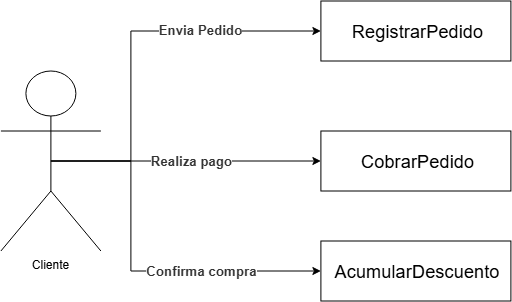

The diagram above was exported from draw.io. Its source (the exported page's mxGraphModel, read from the mxfile embedded in the PNG):
<mxGraphModel dx="1144" dy="624" grid="1" gridSize="10" guides="1" tooltips="1" connect="1" arrows="1" fold="1" page="1" pageScale="1" pageWidth="850" pageHeight="1100" math="0" shadow="0">
  <root>
    <mxCell id="0" />
    <mxCell id="1" parent="0" />
    <mxCell id="Gve19MgWbFU_3a1lrvXJ-1" parent="1" style="shape=umlActor;verticalLabelPosition=bottom;verticalAlign=top;html=1;outlineConnect=0;" value="Cliente" vertex="1">
      <mxGeometry height="180" width="100" x="120" y="270" as="geometry" />
    </mxCell>
    <mxCell id="Gve19MgWbFU_3a1lrvXJ-2" parent="1" style="rounded=0;whiteSpace=wrap;html=1;" value="&lt;span data-lucid-type=&quot;application/vnd.lucid.text&quot; data-lucid-content=&quot;{&amp;quot;t&amp;quot;:&amp;quot;\tRegistrarPedido&amp;quot;,&amp;quot;m&amp;quot;:[{&amp;quot;s&amp;quot;:0,&amp;quot;n&amp;quot;:&amp;quot;a&amp;quot;,&amp;quot;v&amp;quot;:&amp;quot;left&amp;quot;},{&amp;quot;s&amp;quot;:0,&amp;quot;n&amp;quot;:&amp;quot;s&amp;quot;,&amp;quot;v&amp;quot;:24.4445,&amp;quot;e&amp;quot;:16},{&amp;quot;s&amp;quot;:0,&amp;quot;n&amp;quot;:&amp;quot;p&amp;quot;,&amp;quot;v&amp;quot;:1.2}]}&quot;&gt;&lt;span style=&quot;font-size:18.333375px;&quot;&gt;&amp;nbsp;RegistrarPedido&lt;/span&gt;&lt;/span&gt;" vertex="1">
      <mxGeometry height="60" width="190" x="440" y="200" as="geometry" />
    </mxCell>
    <mxCell id="Gve19MgWbFU_3a1lrvXJ-3" parent="1" style="rounded=0;whiteSpace=wrap;html=1;" value="&lt;span data-lucid-type=&quot;application/vnd.lucid.text&quot; data-lucid-content=&quot;{&amp;quot;t&amp;quot;:&amp;quot;\tCobrarPedido&amp;quot;,&amp;quot;m&amp;quot;:[{&amp;quot;s&amp;quot;:0,&amp;quot;n&amp;quot;:&amp;quot;a&amp;quot;,&amp;quot;v&amp;quot;:&amp;quot;left&amp;quot;},{&amp;quot;s&amp;quot;:0,&amp;quot;n&amp;quot;:&amp;quot;s&amp;quot;,&amp;quot;v&amp;quot;:24.4445,&amp;quot;e&amp;quot;:13},{&amp;quot;s&amp;quot;:0,&amp;quot;n&amp;quot;:&amp;quot;p&amp;quot;,&amp;quot;v&amp;quot;:1.2}]}&quot;&gt;&lt;span style=&quot;font-size:18.333375px;&quot;&gt;&amp;nbsp;CobrarPedido&lt;/span&gt;&lt;/span&gt;" vertex="1">
      <mxGeometry height="60" width="190" x="440" y="330" as="geometry" />
    </mxCell>
    <mxCell id="Gve19MgWbFU_3a1lrvXJ-4" parent="1" style="rounded=0;whiteSpace=wrap;html=1;" value="&lt;span data-lucid-type=&quot;application/vnd.lucid.text&quot; data-lucid-content=&quot;{&amp;quot;t&amp;quot;:&amp;quot;\tAcumularDescuento&amp;quot;,&amp;quot;m&amp;quot;:[{&amp;quot;s&amp;quot;:0,&amp;quot;n&amp;quot;:&amp;quot;a&amp;quot;,&amp;quot;v&amp;quot;:&amp;quot;left&amp;quot;},{&amp;quot;s&amp;quot;:0,&amp;quot;n&amp;quot;:&amp;quot;s&amp;quot;,&amp;quot;v&amp;quot;:24.4445,&amp;quot;e&amp;quot;:18},{&amp;quot;s&amp;quot;:0,&amp;quot;n&amp;quot;:&amp;quot;p&amp;quot;,&amp;quot;v&amp;quot;:1.2}]}&quot;&gt;&lt;span style=&quot;font-size:18.333375px;&quot;&gt;&amp;nbsp;AcumularDescuento&lt;/span&gt;&lt;/span&gt;" vertex="1">
      <mxGeometry height="60" width="190" x="440" y="440" as="geometry" />
    </mxCell>
    <mxCell id="Gve19MgWbFU_3a1lrvXJ-5" edge="1" parent="1" source="Gve19MgWbFU_3a1lrvXJ-1" style="endArrow=classic;html=1;rounded=0;exitX=0.5;exitY=0.5;exitDx=0;exitDy=0;exitPerimeter=0;entryX=0;entryY=0.5;entryDx=0;entryDy=0;" target="Gve19MgWbFU_3a1lrvXJ-2" value="">
      <mxGeometry height="50" relative="1" width="50" as="geometry">
        <Array as="points">
          <mxPoint x="250" y="360" />
          <mxPoint x="250" y="230" />
        </Array>
        <mxPoint x="390" y="370" as="sourcePoint" />
        <mxPoint x="440" y="320" as="targetPoint" />
      </mxGeometry>
    </mxCell>
    <mxCell id="Gve19MgWbFU_3a1lrvXJ-8" connectable="0" parent="Gve19MgWbFU_3a1lrvXJ-5" style="edgeLabel;html=1;align=center;verticalAlign=middle;resizable=0;points=[];" value="&lt;span data-lucid-type=&quot;application/vnd.lucid.text&quot; data-lucid-content=&quot;{&amp;quot;t&amp;quot;:&amp;quot;Envia Pedido&amp;quot;,&amp;quot;m&amp;quot;:[{&amp;quot;s&amp;quot;:0,&amp;quot;n&amp;quot;:&amp;quot;b&amp;quot;,&amp;quot;v&amp;quot;:true,&amp;quot;e&amp;quot;:12},{&amp;quot;s&amp;quot;:0,&amp;quot;n&amp;quot;:&amp;quot;c&amp;quot;,&amp;quot;v&amp;quot;:&amp;quot;333333ff&amp;quot;,&amp;quot;e&amp;quot;:12},{&amp;quot;s&amp;quot;:0,&amp;quot;n&amp;quot;:&amp;quot;fsp2&amp;quot;,&amp;quot;v&amp;quot;:&amp;quot;ss_presetShapeStyle1_textStyle&amp;quot;,&amp;quot;e&amp;quot;:12},{&amp;quot;s&amp;quot;:0,&amp;quot;n&amp;quot;:&amp;quot;s&amp;quot;,&amp;quot;v&amp;quot;:17.77777777777778,&amp;quot;e&amp;quot;:12},{&amp;quot;s&amp;quot;:0,&amp;quot;n&amp;quot;:&amp;quot;p&amp;quot;,&amp;quot;v&amp;quot;:1.2}]}&quot;&gt;&lt;span style=&quot;font-weight:bold;color:#333333;font-size:13.333333333333336px;&quot;&gt;Envia Pedido&lt;/span&gt;&lt;/span&gt;" vertex="1">
      <mxGeometry relative="1" x="0.3956" y="1" as="geometry">
        <mxPoint as="offset" />
      </mxGeometry>
    </mxCell>
    <mxCell id="Gve19MgWbFU_3a1lrvXJ-6" edge="1" parent="1" source="Gve19MgWbFU_3a1lrvXJ-1" style="endArrow=classic;html=1;rounded=0;exitX=0.5;exitY=0.5;exitDx=0;exitDy=0;exitPerimeter=0;entryX=0;entryY=0.5;entryDx=0;entryDy=0;" target="Gve19MgWbFU_3a1lrvXJ-3" value="">
      <mxGeometry height="50" relative="1" width="50" as="geometry">
        <mxPoint x="390" y="370" as="sourcePoint" />
        <mxPoint x="410" y="370" as="targetPoint" />
      </mxGeometry>
    </mxCell>
    <mxCell id="Gve19MgWbFU_3a1lrvXJ-9" connectable="0" parent="Gve19MgWbFU_3a1lrvXJ-6" style="edgeLabel;html=1;align=center;verticalAlign=middle;resizable=0;points=[];" value="&lt;span data-lucid-type=&quot;application/vnd.lucid.text&quot; data-lucid-content=&quot;{&amp;quot;t&amp;quot;:&amp;quot;Realiza pago&amp;quot;,&amp;quot;m&amp;quot;:[{&amp;quot;s&amp;quot;:0,&amp;quot;n&amp;quot;:&amp;quot;b&amp;quot;,&amp;quot;v&amp;quot;:true,&amp;quot;e&amp;quot;:12},{&amp;quot;s&amp;quot;:0,&amp;quot;n&amp;quot;:&amp;quot;c&amp;quot;,&amp;quot;v&amp;quot;:&amp;quot;333333ff&amp;quot;,&amp;quot;e&amp;quot;:12},{&amp;quot;s&amp;quot;:0,&amp;quot;n&amp;quot;:&amp;quot;fsp2&amp;quot;,&amp;quot;v&amp;quot;:&amp;quot;ss_presetShapeStyle1_textStyle&amp;quot;,&amp;quot;e&amp;quot;:12},{&amp;quot;s&amp;quot;:0,&amp;quot;n&amp;quot;:&amp;quot;s&amp;quot;,&amp;quot;v&amp;quot;:17.77777777777778,&amp;quot;e&amp;quot;:12},{&amp;quot;s&amp;quot;:0,&amp;quot;n&amp;quot;:&amp;quot;p&amp;quot;,&amp;quot;v&amp;quot;:1.2}]}&quot;&gt;&lt;span style=&quot;font-weight:bold;color:#333333;font-size:13.333333333333336px;&quot;&gt;Realiza pago&lt;/span&gt;&lt;/span&gt;" vertex="1">
      <mxGeometry relative="1" x="0.0387" as="geometry">
        <mxPoint as="offset" />
      </mxGeometry>
    </mxCell>
    <mxCell id="Gve19MgWbFU_3a1lrvXJ-7" edge="1" parent="1" source="Gve19MgWbFU_3a1lrvXJ-1" style="endArrow=classic;html=1;rounded=0;entryX=0;entryY=0.5;entryDx=0;entryDy=0;exitX=0.5;exitY=0.5;exitDx=0;exitDy=0;exitPerimeter=0;" target="Gve19MgWbFU_3a1lrvXJ-4" value="">
      <mxGeometry height="50" relative="1" width="50" as="geometry">
        <Array as="points">
          <mxPoint x="250" y="360" />
          <mxPoint x="250" y="470" />
        </Array>
        <mxPoint x="390" y="370" as="sourcePoint" />
        <mxPoint x="440" y="320" as="targetPoint" />
      </mxGeometry>
    </mxCell>
    <mxCell id="Gve19MgWbFU_3a1lrvXJ-10" connectable="0" parent="Gve19MgWbFU_3a1lrvXJ-7" style="edgeLabel;html=1;align=center;verticalAlign=middle;resizable=0;points=[];" value="&lt;span data-lucid-type=&quot;application/vnd.lucid.text&quot; data-lucid-content=&quot;{&amp;quot;t&amp;quot;:&amp;quot;Confirma compra&amp;quot;,&amp;quot;m&amp;quot;:[{&amp;quot;s&amp;quot;:0,&amp;quot;n&amp;quot;:&amp;quot;b&amp;quot;,&amp;quot;v&amp;quot;:true,&amp;quot;e&amp;quot;:15},{&amp;quot;s&amp;quot;:0,&amp;quot;n&amp;quot;:&amp;quot;c&amp;quot;,&amp;quot;v&amp;quot;:&amp;quot;333333ff&amp;quot;,&amp;quot;e&amp;quot;:15},{&amp;quot;s&amp;quot;:0,&amp;quot;n&amp;quot;:&amp;quot;fsp2&amp;quot;,&amp;quot;v&amp;quot;:&amp;quot;ss_presetShapeStyle1_textStyle&amp;quot;,&amp;quot;e&amp;quot;:15},{&amp;quot;s&amp;quot;:0,&amp;quot;n&amp;quot;:&amp;quot;s&amp;quot;,&amp;quot;v&amp;quot;:17.77777777777778,&amp;quot;e&amp;quot;:15},{&amp;quot;s&amp;quot;:0,&amp;quot;n&amp;quot;:&amp;quot;p&amp;quot;,&amp;quot;v&amp;quot;:1.2}]}&quot;&gt;&lt;span style=&quot;font-weight:bold;color:#333333;font-size:13.333333333333336px;&quot;&gt;Confirma compra&lt;/span&gt;&lt;/span&gt;" vertex="1">
      <mxGeometry relative="1" x="0.2468" y="1" as="geometry">
        <mxPoint x="23" y="1" as="offset" />
      </mxGeometry>
    </mxCell>
  </root>
</mxGraphModel>